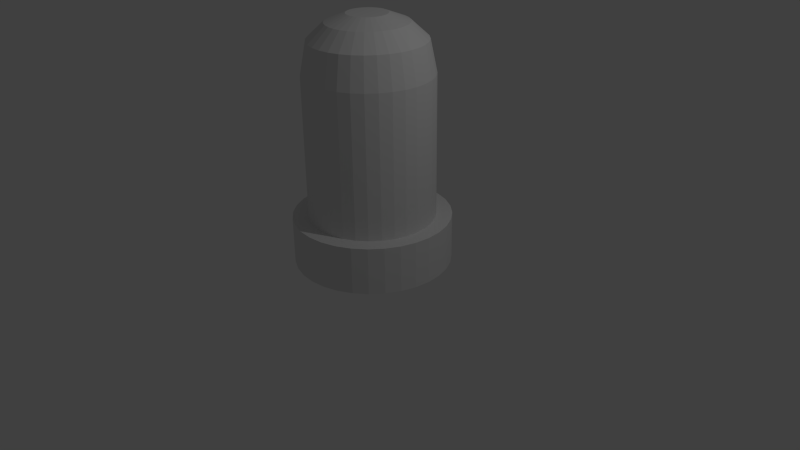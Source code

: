 # Source: basicLight.blend  (saved by Blender 2.67.0; exported with 4.5.12 LTS)
import bpy
from mathutils import Matrix  # noqa: F401  (used for matrix-valued properties, if any)

bpy.ops.wm.read_factory_settings(use_empty=True)
scene = bpy.context.scene
scene.name = 'Scene'

# ---- collections
col_collection_1 = bpy.data.collections.new('Collection 1'); scene.collection.children.link(col_collection_1)

# ---- materials (node trees are filled in below, after node groups)
mat_basiclightmain = bpy.data.materials.new('BasicLightMain')
mat_basiclightmain.alpha_threshold = 0.0
mat_basiclightmain.use_transparent_shadow = False
mat_basiclightmain.roughness = 0.5
mat_basiclightmain.line_color = (0.0, 0.0, 0.0, 1.0)
mat_basiclightmetal = bpy.data.materials.new('BasicLightMetal')
mat_basiclightmetal.alpha_threshold = 0.0
mat_basiclightmetal.use_transparent_shadow = False
mat_basiclightmetal.roughness = 0.5
mat_basiclightmetal.line_color = (0.0, 0.0, 0.0, 1.0)

# ---- material node trees

# ---- world
world_world = bpy.data.worlds.new('World'); scene.world = world_world
world_world.color = (0.05088, 0.05088, 0.05088)
world_world.use_sun_shadow = False
world_world.sun_shadow_jitter_overblur = 0.0
world_world.cycles.sampling_method = 'MANUAL'
world_world.cycles.sample_map_resolution = 256

# ---- cameras
cam_camera = bpy.data.cameras.new('Camera')
cam_camera.clip_end = 100.0
cam_camera.lens = 35.0
cam_camera.sensor_width = 32.0
cam_camera.sensor_height = 18.0
cam_camera.ortho_scale = 7.314
cam_camera.dof.focus_distance = 0.0
cam_camera.dof.aperture_fstop = 128.0

# ---- lights
light_lamp = bpy.data.lights.new('Lamp', 'POINT')
light_lamp.transmission_factor = 0.0
light_lamp.cutoff_distance = 30.0
light_lamp.energy = 100.0
light_lamp.shadow_buffer_clip_start = 1.001
light_lamp.shadow_soft_size = 0.1
light_lamp.shadow_maximum_resolution = 0.006
light_lamp.use_absolute_resolution = True
light_lamp.cycles.use_multiple_importance_sampling = False

# ---- meshes
me_cylinder = bpy.data.meshes.new('Cylinder')
me_cylinder.from_pydata([(0.0, 1.0, 0.0), (0.0, 1.0, 0.6), (0.1951, 0.9808, 0.0), (0.1951, 0.9808, 0.6), (0.3827, 0.9239, 0.0), (0.3827, 0.9239, 0.6), (0.5556, 0.8315, 0.0), (0.5556, 0.8315, 0.6), (0.7071, 0.7071, 0.0), (0.7071, 0.7071, 0.6), (0.8315, 0.5556, 0.0), (0.8315, 0.5556, 0.6), (0.9239, 0.3827, 0.0), (0.9239, 0.3827, 0.6), (0.9808, 0.1951, 0.0), (0.9808, 0.1951, 0.6), (1.0, 7.55e-08, 0.0), (1.0, 7.55e-08, 0.6), (0.9808, -0.1951, 0.0), (0.9808, -0.1951, 0.6), (0.9239, -0.3827, 0.0), (0.9239, -0.3827, 0.6), (0.8315, -0.5556, 0.0), (0.8315, -0.5556, 0.6), (0.7071, -0.7071, 0.0), (0.7071, -0.7071, 0.6), (0.5556, -0.8315, 0.0), (0.5556, -0.8315, 0.6), (0.3827, -0.9239, 0.0), (0.3827, -0.9239, 0.6), (0.1951, -0.9808, 0.0), (0.1951, -0.9808, 0.6), (-3.258e-07, -1.0, 0.0), (-3.258e-07, -1.0, 0.6), (-0.1951, -0.9808, 0.0), (-0.1951, -0.9808, 0.6), (-0.3827, -0.9239, 0.0), (-0.3827, -0.9239, 0.6), (-0.5556, -0.8315, 0.0), (-0.5556, -0.8315, 0.6), (-0.7071, -0.7071, 0.0), (-0.7071, -0.7071, 0.6), (-0.8315, -0.5556, 0.0), (-0.8315, -0.5556, 0.6), (-0.9239, -0.3827, 0.0), (-0.9239, -0.3827, 0.6), (-0.9808, -0.1951, 0.0), (-0.9808, -0.1951, 0.6), (-1.0, 9.656e-07, 0.0), (-1.0, 9.656e-07, 0.6), (-0.9808, 0.1951, 0.0), (-0.9808, 0.1951, 0.6), (-0.9239, 0.3827, 0.0), (-0.9239, 0.3827, 0.6), (-0.8315, 0.5556, 0.0), (-0.8315, 0.5556, 0.6), (-0.7071, 0.7071, 0.0), (-0.7071, 0.7071, 0.6), (-0.5556, 0.8315, 0.0), (-0.5556, 0.8315, 0.6), (-0.3827, 0.9239, 0.0), (-0.3827, 0.9239, 0.6), (-0.1951, 0.9808, 0.0), (-0.1951, 0.9808, 0.6), (2.375e-08, 0.8, 0.6), (0.1561, 0.7846, 0.6), (0.3061, 0.7391, 0.6), (0.4445, 0.6652, 0.6), (0.5657, 0.5657, 0.6), (0.6652, 0.4445, 0.6), (0.7391, 0.3061, 0.6), (0.7846, 0.1561, 0.6), (0.8, 1.174e-07, 0.6), (0.7846, -0.1561, 0.6), (0.7391, -0.3061, 0.6), (0.6652, -0.4445, 0.6), (0.5657, -0.5657, 0.6), (0.4445, -0.6652, 0.6), (0.3061, -0.7391, 0.6), (0.1561, -0.7846, 0.6), (-2.369e-07, -0.8, 0.6), (-0.1561, -0.7846, 0.6), (-0.3061, -0.7391, 0.6), (-0.4445, -0.6652, 0.6), (-0.5657, -0.5657, 0.6), (-0.6652, -0.4445, 0.6), (-0.7391, -0.3061, 0.6), (-0.7846, -0.1561, 0.6), (-0.8, 8.295e-07, 0.6), (-0.7846, 0.1561, 0.6), (-0.7391, 0.3061, 0.6), (-0.6652, 0.4445, 0.6), (-0.5657, 0.5657, 0.6), (-0.4445, 0.6652, 0.6), (-0.3061, 0.7391, 0.6), (-0.1561, 0.7846, 0.6), (2.375e-08, 0.8, 2.4), (0.1561, 0.7846, 2.4), (0.3061, 0.7391, 2.4), (0.4445, 0.6652, 2.4), (0.5657, 0.5657, 2.4), (0.6652, 0.4445, 2.4), (0.7391, 0.3061, 2.4), (0.7846, 0.1561, 2.4), (0.8, 1.174e-07, 2.4), (0.7846, -0.1561, 2.4), (0.7391, -0.3061, 2.4), (0.6652, -0.4445, 2.4), (0.5657, -0.5657, 2.4), (0.4445, -0.6652, 2.4), (0.3061, -0.7391, 2.4), (0.1561, -0.7846, 2.4), (-2.369e-07, -0.8, 2.4), (-0.1561, -0.7846, 2.4), (-0.3061, -0.7391, 2.4), (-0.4445, -0.6652, 2.4), (-0.5657, -0.5657, 2.4), (-0.6652, -0.4445, 2.4), (-0.7391, -0.3061, 2.4), (-0.7846, -0.1561, 2.4), (-0.8, 8.295e-07, 2.4), (-0.7846, 0.1561, 2.4), (-0.7391, 0.3061, 2.4), (-0.6652, 0.4445, 2.4), (-0.5657, 0.5657, 2.4), (-0.4445, 0.6652, 2.4), (-0.3061, 0.7391, 2.4), (-0.1561, 0.7846, 2.4), (3.162e-08, 0.72, 2.8), (0.1405, 0.7062, 2.8), (0.2755, 0.6652, 2.8), (0.4, 0.5987, 2.8), (0.5091, 0.5091, 2.8), (0.5987, 0.4, 2.8), (0.6652, 0.2755, 2.8), (0.7062, 0.1405, 2.8), (0.72, 1.332e-07, 2.8), (0.7062, -0.1405, 2.8), (0.6652, -0.2755, 2.8), (0.5987, -0.4, 2.8), (0.5091, -0.5091, 2.8), (0.4, -0.5987, 2.8), (0.2755, -0.6652, 2.8), (0.1405, -0.7062, 2.8), (-2.03e-07, -0.72, 2.8), (-0.1405, -0.7062, 2.8), (-0.2755, -0.6652, 2.8), (-0.4, -0.5987, 2.8), (-0.5091, -0.5091, 2.8), (-0.5987, -0.4, 2.8), (-0.6652, -0.2755, 2.8), (-0.7062, -0.1405, 2.8), (-0.72, 7.741e-07, 2.8), (-0.7062, 0.1405, 2.8), (-0.6652, 0.2755, 2.8), (-0.5987, 0.4, 2.8), (-0.5091, 0.5091, 2.8), (-0.4, 0.5987, 2.8), (-0.2755, 0.6652, 2.8), (-0.1405, 0.7062, 2.8), (4.714e-08, 0.504, 3.0), (0.09833, 0.4943, 3.0), (0.1929, 0.4656, 3.0), (0.28, 0.4191, 3.0), (0.3564, 0.3564, 3.0), (0.4191, 0.28, 3.0), (0.4656, 0.1929, 3.0), (0.4943, 0.09833, 3.0), (0.504, 1.866e-07, 3.0), (0.4943, -0.09833, 3.0), (0.4656, -0.1929, 3.0), (0.4191, -0.28, 3.0), (0.3564, -0.3564, 3.0), (0.28, -0.4191, 3.0), (0.1929, -0.4656, 3.0), (0.09833, -0.4943, 3.0), (-1.171e-07, -0.504, 3.0), (-0.09833, -0.4943, 3.0), (-0.1929, -0.4656, 3.0), (-0.28, -0.4191, 3.0), (-0.3564, -0.3564, 3.0), (-0.4191, -0.28, 3.0), (-0.4656, -0.1929, 3.0), (-0.4943, -0.09832, 3.0), (-0.504, 6.352e-07, 3.0), (-0.4943, 0.09833, 3.0), (-0.4656, 0.1929, 3.0), (-0.4191, 0.28, 3.0), (-0.3564, 0.3564, 3.0), (-0.28, 0.4191, 3.0), (-0.1929, 0.4656, 3.0), (-0.09832, 0.4943, 3.0), (8.085e-08, 0.252, 3.1), (0.04916, 0.2472, 3.1), (0.09644, 0.2328, 3.1), (0.14, 0.2095, 3.1), (0.1782, 0.1782, 3.1), (0.2095, 0.14, 3.1), (0.2328, 0.09644, 3.1), (0.2472, 0.04916, 3.1), (0.252, 2.521e-07, 3.1), (0.2472, -0.04916, 3.1), (0.2328, -0.09644, 3.1), (0.2095, -0.14, 3.1), (0.1782, -0.1782, 3.1), (0.14, -0.2095, 3.1), (0.09644, -0.2328, 3.1), (0.04916, -0.2472, 3.1), (-1.266e-09, -0.252, 3.1), (-0.04916, -0.2472, 3.1), (-0.09644, -0.2328, 3.1), (-0.14, -0.2095, 3.1), (-0.1782, -0.1782, 3.1), (-0.2095, -0.14, 3.1), (-0.2328, -0.09644, 3.1), (-0.2472, -0.04916, 3.1), (-0.252, 4.764e-07, 3.1), (-0.2472, 0.04916, 3.1), (-0.2328, 0.09644, 3.1), (-0.2095, 0.14, 3.1), (-0.1782, 0.1782, 3.1), (-0.14, 0.2095, 3.1), (-0.09644, 0.2328, 3.1), (-0.04916, 0.2472, 3.1)], [], [(0, 1, 3, 2), (2, 3, 5, 4), (4, 5, 7, 6), (6, 7, 9, 8), (8, 9, 11, 10), (10, 11, 13, 12), (12, 13, 15, 14), (14, 15, 17, 16), (16, 17, 19, 18), (18, 19, 21, 20), (20, 21, 23, 22), (22, 23, 25, 24), (24, 25, 27, 26), (26, 27, 29, 28), (28, 29, 31, 30), (30, 31, 33, 32), (32, 33, 35, 34), (34, 35, 37, 36), (36, 37, 39, 38), (38, 39, 41, 40), (40, 41, 43, 42), (42, 43, 45, 44), (44, 45, 47, 46), (46, 47, 49, 48), (48, 49, 51, 50), (50, 51, 53, 52), (52, 53, 55, 54), (54, 55, 57, 56), (56, 57, 59, 58), (58, 59, 61, 60), (5, 3, 65, 66), (62, 63, 1, 0), (60, 61, 63, 62), (0, 2, 4, 6, 8, 10, 12, 14, 16, 18, 20, 22, 24, 26, 28, 30, 32, 34, 36, 38, 40, 42, 44, 46, 48, 50, 52, 54, 56, 58, 60, 62), (43, 41, 84, 85), (19, 17, 72, 73), (57, 55, 91, 92), (33, 31, 79, 80), (9, 7, 67, 68), (47, 45, 86, 87), (3, 1, 64, 65), (23, 21, 74, 75), (61, 59, 93, 94), (37, 35, 81, 82), (13, 11, 69, 70), (51, 49, 88, 89), (27, 25, 76, 77), (1, 63, 95, 64), (41, 39, 83, 84), (17, 15, 71, 72), (55, 53, 90, 91), (31, 29, 78, 79), (7, 5, 66, 67), (45, 43, 85, 86), (21, 19, 73, 74), (59, 57, 92, 93), (35, 33, 80, 81), (11, 9, 68, 69), (49, 47, 87, 88), (25, 23, 75, 76), (63, 61, 94, 95), (39, 37, 82, 83), (15, 13, 70, 71), (53, 51, 89, 90), (29, 27, 77, 78), (72, 71, 103, 104), (67, 66, 98, 99), (93, 92, 124, 125), (88, 87, 119, 120), (83, 82, 114, 115), (78, 77, 109, 110), (73, 72, 104, 105), (68, 67, 99, 100), (94, 93, 125, 126), (89, 88, 120, 121), (84, 83, 115, 116), (79, 78, 110, 111), (74, 73, 105, 106), (69, 68, 100, 101), (95, 94, 126, 127), (90, 89, 121, 122), (85, 84, 116, 117), (80, 79, 111, 112), (75, 74, 106, 107), (70, 69, 101, 102), (65, 64, 96, 97), (64, 95, 127, 96), (91, 90, 122, 123), (86, 85, 117, 118), (81, 80, 112, 113), (76, 75, 107, 108), (71, 70, 102, 103), (66, 65, 97, 98), (92, 91, 123, 124), (87, 86, 118, 119), (82, 81, 113, 114), (77, 76, 108, 109), (107, 106, 138, 139), (102, 101, 133, 134), (97, 96, 128, 129), (96, 127, 159, 128), (123, 122, 154, 155), (118, 117, 149, 150), (113, 112, 144, 145), (108, 107, 139, 140), (103, 102, 134, 135), (98, 97, 129, 130), (124, 123, 155, 156), (119, 118, 150, 151), (114, 113, 145, 146), (109, 108, 140, 141), (104, 103, 135, 136), (99, 98, 130, 131), (125, 124, 156, 157), (120, 119, 151, 152), (115, 114, 146, 147), (110, 109, 141, 142), (105, 104, 136, 137), (100, 99, 131, 132), (126, 125, 157, 158), (121, 120, 152, 153), (116, 115, 147, 148), (111, 110, 142, 143), (106, 105, 137, 138), (101, 100, 132, 133), (127, 126, 158, 159), (122, 121, 153, 154), (117, 116, 148, 149), (112, 111, 143, 144), (142, 141, 173, 174), (137, 136, 168, 169), (132, 131, 163, 164), (158, 157, 189, 190), (153, 152, 184, 185), (148, 147, 179, 180), (143, 142, 174, 175), (138, 137, 169, 170), (133, 132, 164, 165), (159, 158, 190, 191), (154, 153, 185, 186), (149, 148, 180, 181), (144, 143, 175, 176), (139, 138, 170, 171), (134, 133, 165, 166), (129, 128, 160, 161), (128, 159, 191, 160), (155, 154, 186, 187), (150, 149, 181, 182), (145, 144, 176, 177), (140, 139, 171, 172), (135, 134, 166, 167), (130, 129, 161, 162), (156, 155, 187, 188), (151, 150, 182, 183), (146, 145, 177, 178), (141, 140, 172, 173), (136, 135, 167, 168), (131, 130, 162, 163), (157, 156, 188, 189), (152, 151, 183, 184), (147, 146, 178, 179), (177, 176, 208, 209), (172, 171, 203, 204), (167, 166, 198, 199), (162, 161, 193, 194), (188, 187, 219, 220), (183, 182, 214, 215), (178, 177, 209, 210), (173, 172, 204, 205), (168, 167, 199, 200), (163, 162, 194, 195), (189, 188, 220, 221), (184, 183, 215, 216), (179, 178, 210, 211), (174, 173, 205, 206), (169, 168, 200, 201), (164, 163, 195, 196), (190, 189, 221, 222), (185, 184, 216, 217), (180, 179, 211, 212), (175, 174, 206, 207), (170, 169, 201, 202), (165, 164, 196, 197), (191, 190, 222, 223), (186, 185, 217, 218), (181, 180, 212, 213), (176, 175, 207, 208), (171, 170, 202, 203), (166, 165, 197, 198), (161, 160, 192, 193), (160, 191, 223, 192), (187, 186, 218, 219), (182, 181, 213, 214), (194, 193, 192, 223, 222, 221, 220, 219, 218, 217, 216, 215, 214, 213, 212, 211, 210, 209, 208, 207, 206, 205, 204, 203, 202, 201, 200, 199, 198, 197, 196, 195)])
me_cylinder.polygons.foreach_set('material_index', [1, 1, 1, 1, 1, 1, 1, 1, 1, 1, 1, 1, 1, 1, 1, 1, 1, 1, 1, 1, 1, 1, 1, 1, 1, 1, 1, 1, 1, 1, 1, 1, 1, 1, 1, 1, 1, 1, 1, 1, 1, 1, 1, 1, 1, 1, 1, 1, 1, 1, 1, 1, 1, 1, 1, 1, 1, 1, 1, 1, 1, 1, 1, 1, 1, 0, 0, 0, 0, 0, 0, 0, 0, 0, 0, 0, 0, 0, 0, 0, 0, 0, 0, 0, 0, 0, 0, 0, 0, 0, 0, 0, 0, 0, 0, 0, 0, 0, 0, 0, 0, 0, 0, 0, 0, 0, 0, 0, 0, 0, 0, 0, 0, 0, 0, 0, 0, 0, 0, 0, 0, 0, 0, 0, 0, 0, 0, 0, 0, 0, 0, 0, 0, 0, 0, 0, 0, 0, 0, 0, 0, 0, 0, 0, 0, 0, 0, 0, 0, 0, 0, 0, 0, 0, 0, 0, 0, 0, 0, 0, 0, 0, 0, 0, 0, 0, 0, 0, 0, 0, 0, 0, 0, 0, 0, 0, 0, 0, 0, 0, 0, 0, 0, 0, 0, 0, 0, 0, 0, 0, 0, 0, 0, 0])
me_cylinder.materials.append(mat_basiclightmain)
me_cylinder.materials.append(mat_basiclightmetal)
me_cylinder.use_remesh_preserve_volume = False
me_cylinder.use_remesh_preserve_attributes = False
me_cylinder.use_mirror_vertex_groups = False
me_cylinder.update()

# ---- objects
ob_cylinder = bpy.data.objects.new('Cylinder', me_cylinder)
ob_lamp = bpy.data.objects.new('Lamp', light_lamp)
ob_camera = bpy.data.objects.new('Camera', cam_camera)

# ---- transforms, parenting, visibility, modifiers, constraints
ob_cylinder.location = (0.0, 0.0, 0.0)
ob_cylinder.lineart.crease_threshold = 0.0
ob_lamp.location = (4.076, 1.005, 5.904)
ob_lamp.rotation_euler = (0.6503, 0.05522, 1.866)
ob_lamp.lock_rotations_4d = False
ob_lamp.empty_display_type = 'ARROWS'
ob_lamp.color = (0.0, 0.0, 0.0, 0.0)
ob_lamp.lineart.crease_threshold = 0.0
ob_camera.location = (7.481, -6.508, 5.344)
ob_camera.rotation_euler = (1.109, 0.01082, 0.8149)
ob_camera.lock_rotations_4d = False
ob_camera.empty_display_type = 'ARROWS'
ob_camera.color = (0.0, 0.0, 0.0, 0.0)
ob_camera.display_type = 'WIRE'
ob_camera.lineart.crease_threshold = 0.0

# ---- collection membership
col_collection_1.objects.link(ob_cylinder)
col_collection_1.objects.link(ob_lamp)
col_collection_1.objects.link(ob_camera)

# ---- scene / render settings (as saved in the file)
scene.camera = ob_camera
scene.frame_start = 1; scene.frame_end = 250; scene.frame_set(1)
scene.render.engine = 'BLENDER_EEVEE_NEXT'
scene.render.image_settings.color_mode = 'RGB'
scene.render.image_settings.compression = 90
scene.render.resolution_percentage = 50
scene.render.dither_intensity = 0.0
scene.cycles.use_denoising = False
scene.cycles.samples = 10
scene.cycles.sampling_pattern = 'TABULATED_SOBOL'
scene.cycles.light_sampling_threshold = 0.0
scene.cycles.use_adaptive_sampling = False
scene.cycles.use_light_tree = False
scene.cycles.blur_glossy = 0.0
scene.cycles.volume_bounces = 1
scene.cycles.pixel_filter_type = 'GAUSSIAN'
scene.cycles.sample_clamp_indirect = 0.0
scene.view_settings.view_transform = 'Standard'
bpy.context.view_layer.update()
